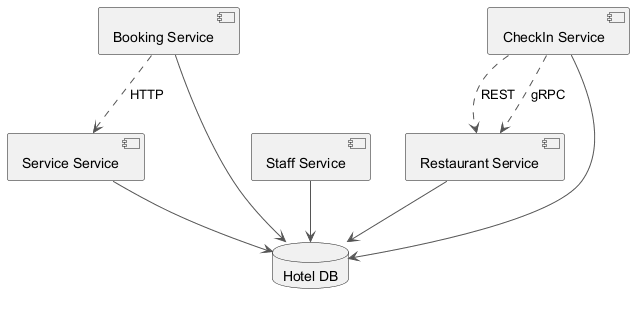

The diagram above was rendered by PlantUML. Its source (embedded in the PNG):
@startuml
skinparam backgroundColor #FFFFFF
skinparam classBackgroundColor #E8F4FA
skinparam classBorderColor #2C7DA0
skinparam ArrowColor #555555
component "Booking Service" as C_BookingService
component "Staff Service" as C_StaffService
component "Service Service" as C_ServiceService
component "CheckIn Service" as C_CheckInService
component "Restaurant Service" as C_RestaurantService
database "Hotel DB" as DB_hotel
C_BookingService --> DB_hotel
C_StaffService --> DB_hotel
C_ServiceService --> DB_hotel
C_CheckInService --> DB_hotel
C_RestaurantService --> DB_hotel
C_CheckInService ..> C_RestaurantService : REST
C_BookingService ..> C_ServiceService : HTTP
C_CheckInService ..> C_RestaurantService : gRPC
@enduml